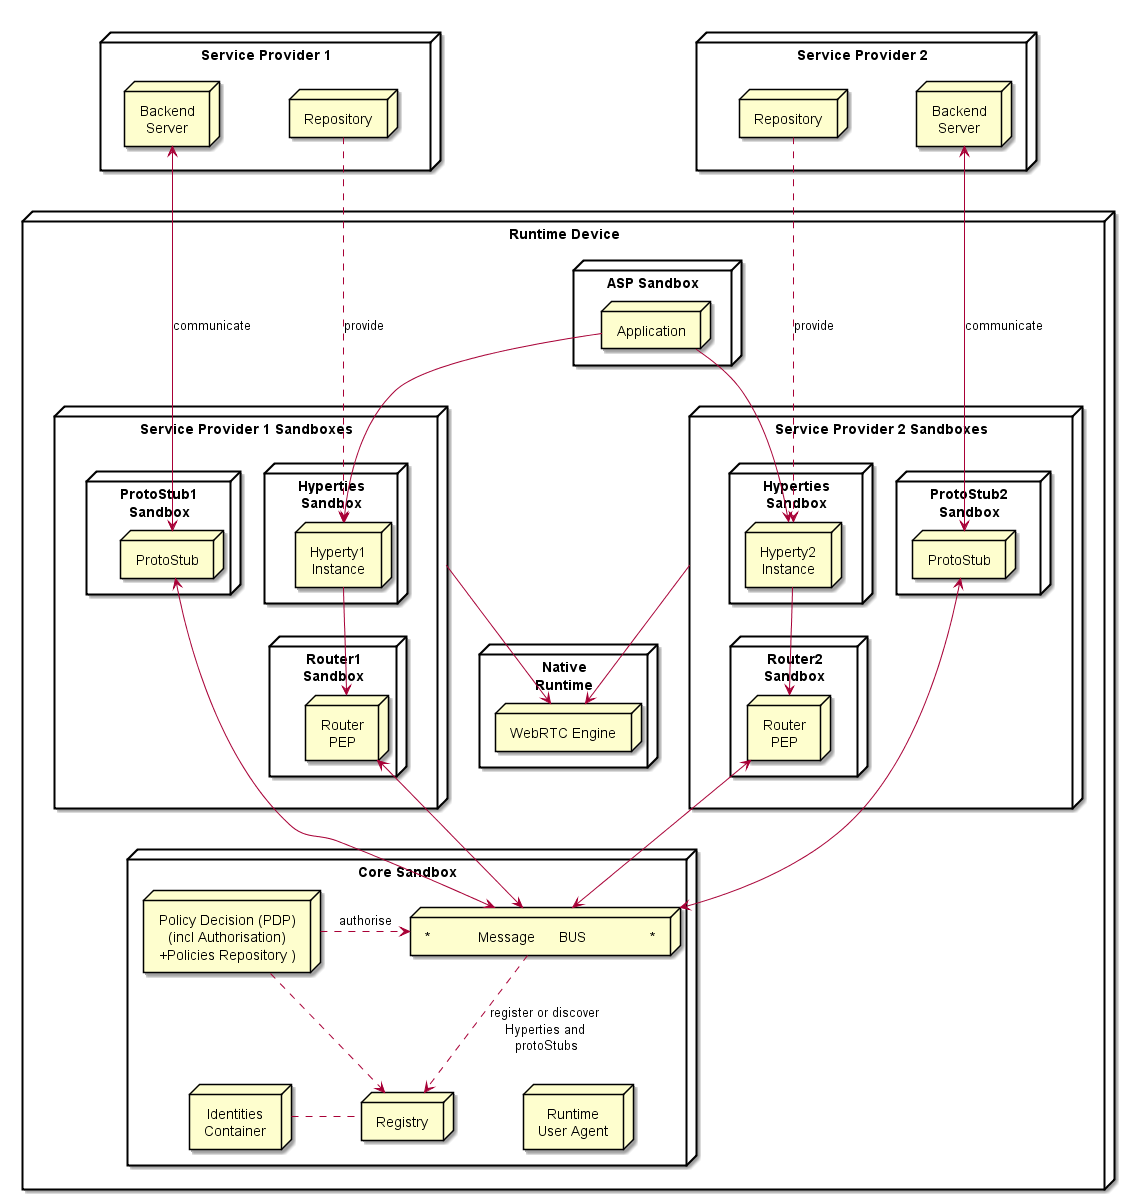

The diagram above was rendered by PlantUML. Its source (embedded in the PNG):
@startuml "Runtime_Architecture_new.png"


node "Service Provider 1" as SP1 {
	node Repository as Repo1
	node "Backend\nServer" as Msg1

	Repo1 -[hidden]left- Msg1
}


node "Service Provider 2" as SP2 {
	node Repository as Repo2
	node "Backend\nServer" as Msg2

	Repo2 -[hidden]right- Msg2
}

node "Runtime Device" as rt {

 node "ASP Sandbox" as ASPSand {
	 node "Application" as App 
	}

 SP1 -[hidden]down- App
 SP2 -[hidden]right- App

 node "Service Provider 1 Sandboxes" as SP1Sand {

 node "Hyperties\nSandbox" as H1Sand {
	 node "Hyperty1\nInstance" as H1
	 }

 node "ProtoStub1\nSandbox" as Proto1Sand {

	 node "ProtoStub" as Proto1
 }

 node "Router1\nSandbox" as PEP1Sand {
	 node "Router\nPEP" as PEP1
 }

  H1 -down-> PEP1


 }

node "Service Provider 2 Sandboxes" as SP2Sand {

 node "Hyperties\nSandbox" as H2Sand {
	 node "Hyperty2\nInstance" as H2
	 }

 node "Router2\nSandbox" as PEP2Sand {
	 node "Router\nPEP" as PEP2
	 }

 node "ProtoStub2\nSandbox" as Proto2Sand {

  node "ProtoStub" as Proto2
  }


  H2 -down-> PEP2

 }

 App -down-> H1

 App -down-> H2


Repo1 ..down-> H1: provide

Repo2 ..down-> H2: provide

Msg1 <-down-> Proto1 : communicate

Msg2 <-down-> Proto2 : communicate

node "Core Sandbox" as core {

 node "*            Message      BUS                *" as Bus

 node "Registry" as Reg

 node "Identities\nContainer" as ID

 node "Policy Decision (PDP)\n(incl Authorisation)\n+Policies Repository )" as PDP

 node "Runtime\nUser Agent" as RunUA

 RunUA -[hidden]left- Reg
 }


node "Native\nRuntime" as native {
node "WebRTC Engine" as WRTC
	
}

 Bus <-up-> Proto1

 Bus <-up-> Proto2

 PDP ..right-> Bus : authorise

 PDP .down-> Reg

 PEP1 <-down-> Bus

 PEP2 <-down-> Bus

 Reg .left. ID

 Reg <-up. Bus: register or discover\nHyperties and\n protoStubs

 WRTC <-up- SP1Sand

 WRTC <-up- SP2Sand
 	}

@enduml